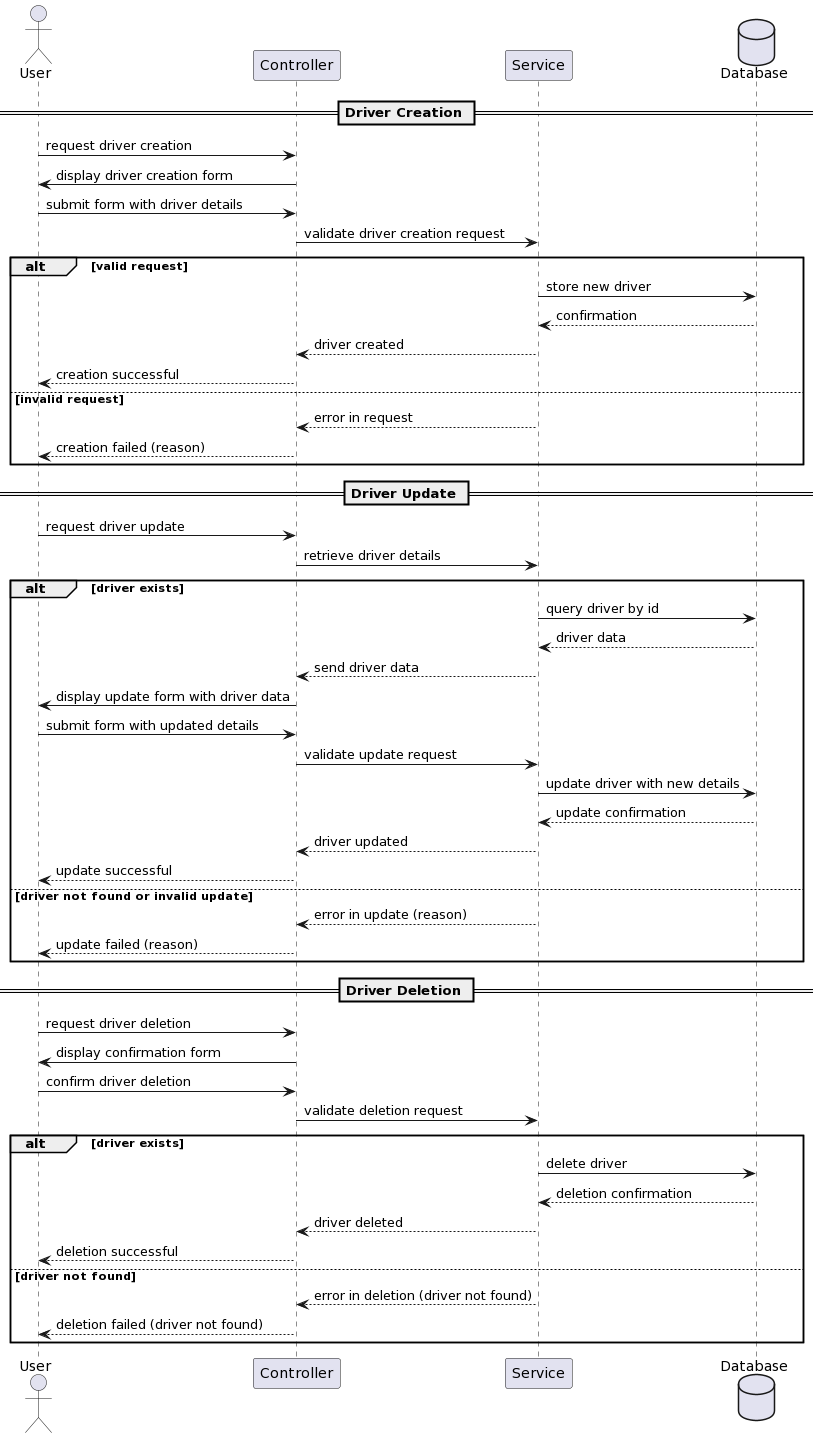

The diagram above was rendered by PlantUML. Its source (embedded in the PNG):
@startuml
actor User
participant Controller
participant Service
database Database

== Driver Creation ==
User -> Controller : request driver creation
Controller -> User : display driver creation form
User -> Controller : submit form with driver details
Controller -> Service : validate driver creation request
alt valid request
    Service -> Database : store new driver
    Database --> Service : confirmation
    Service --> Controller : driver created
    Controller --> User : creation successful
else invalid request
    Service --> Controller : error in request
    Controller --> User : creation failed (reason)
end

== Driver Update ==
User -> Controller : request driver update
Controller -> Service : retrieve driver details
alt driver exists
    Service -> Database : query driver by id
    Database --> Service : driver data
    Service --> Controller : send driver data
    Controller -> User : display update form with driver data
    User -> Controller : submit form with updated details
    Controller -> Service : validate update request
    Service -> Database : update driver with new details
    Database --> Service : update confirmation
    Service --> Controller : driver updated
    Controller --> User : update successful
else driver not found or invalid update
    Service --> Controller : error in update (reason)
    Controller --> User : update failed (reason)
end

== Driver Deletion ==
User -> Controller : request driver deletion
Controller -> User : display confirmation form
User -> Controller : confirm driver deletion
Controller -> Service : validate deletion request
alt driver exists
    Service -> Database : delete driver
    Database --> Service : deletion confirmation
    Service --> Controller : driver deleted
    Controller --> User : deletion successful
else driver not found
    Service --> Controller : error in deletion (driver not found)
    Controller --> User : deletion failed (driver not found)
end
@enduml